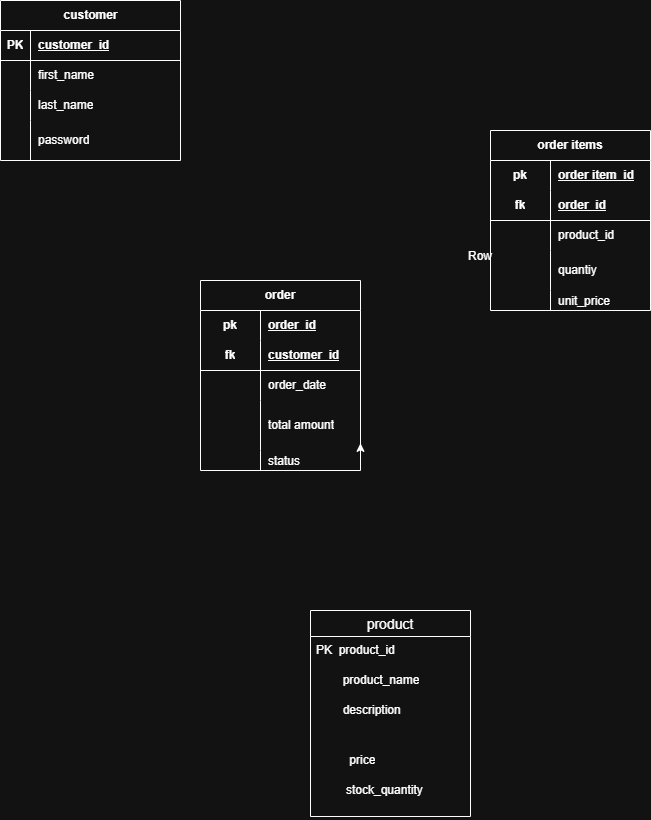

The diagram above was exported from draw.io. Its source (the exported page's mxGraphModel, read from the mxfile embedded in the PNG):
<mxGraphModel dx="878" dy="450" grid="1" gridSize="10" guides="1" tooltips="1" connect="1" arrows="1" fold="1" page="1" pageScale="1" pageWidth="850" pageHeight="1100" math="0" shadow="0">
  <root>
    <mxCell id="0" />
    <mxCell id="1" parent="0" />
    <mxCell id="RBsimvyEUUddyMCGIkoT-5" parent="1" style="shape=table;startSize=30;container=1;collapsible=1;childLayout=tableLayout;fixedRows=1;rowLines=0;fontStyle=1;align=center;resizeLast=1;html=1;whiteSpace=wrap;" value="order items" vertex="1">
      <mxGeometry height="180" width="160" x="540" y="160" as="geometry" />
    </mxCell>
    <mxCell id="RBsimvyEUUddyMCGIkoT-6" parent="RBsimvyEUUddyMCGIkoT-5" style="shape=tableRow;horizontal=0;startSize=0;swimlaneHead=0;swimlaneBody=0;fillColor=none;collapsible=0;dropTarget=0;points=[[0,0.5],[1,0.5]];portConstraint=eastwest;top=0;left=0;right=0;bottom=0;html=1;" value="" vertex="1">
      <mxGeometry height="30" width="160" y="30" as="geometry" />
    </mxCell>
    <mxCell id="RBsimvyEUUddyMCGIkoT-7" parent="RBsimvyEUUddyMCGIkoT-6" style="shape=partialRectangle;connectable=0;fillColor=none;top=0;left=0;bottom=0;right=0;fontStyle=1;overflow=hidden;html=1;whiteSpace=wrap;" value="pk" vertex="1">
      <mxGeometry height="30" width="60" as="geometry">
        <mxRectangle height="30" width="60" as="alternateBounds" />
      </mxGeometry>
    </mxCell>
    <mxCell id="RBsimvyEUUddyMCGIkoT-8" parent="RBsimvyEUUddyMCGIkoT-6" style="shape=partialRectangle;connectable=0;fillColor=none;top=0;left=0;bottom=0;right=0;align=left;spacingLeft=6;fontStyle=5;overflow=hidden;html=1;whiteSpace=wrap;" value="order item_id" vertex="1">
      <mxGeometry height="30" width="100" x="60" as="geometry">
        <mxRectangle height="30" width="100" as="alternateBounds" />
      </mxGeometry>
    </mxCell>
    <mxCell id="RBsimvyEUUddyMCGIkoT-9" parent="RBsimvyEUUddyMCGIkoT-5" style="shape=tableRow;horizontal=0;startSize=0;swimlaneHead=0;swimlaneBody=0;fillColor=none;collapsible=0;dropTarget=0;points=[[0,0.5],[1,0.5]];portConstraint=eastwest;top=0;left=0;right=0;bottom=1;html=1;" value="" vertex="1">
      <mxGeometry height="30" width="160" y="60" as="geometry" />
    </mxCell>
    <mxCell id="RBsimvyEUUddyMCGIkoT-10" parent="RBsimvyEUUddyMCGIkoT-9" style="shape=partialRectangle;connectable=0;fillColor=none;top=0;left=0;bottom=0;right=0;fontStyle=1;overflow=hidden;html=1;whiteSpace=wrap;" value="fk" vertex="1">
      <mxGeometry height="30" width="60" as="geometry">
        <mxRectangle height="30" width="60" as="alternateBounds" />
      </mxGeometry>
    </mxCell>
    <mxCell id="RBsimvyEUUddyMCGIkoT-11" parent="RBsimvyEUUddyMCGIkoT-9" style="shape=partialRectangle;connectable=0;fillColor=none;top=0;left=0;bottom=0;right=0;align=left;spacingLeft=6;fontStyle=5;overflow=hidden;html=1;whiteSpace=wrap;" value="order_id" vertex="1">
      <mxGeometry height="30" width="100" x="60" as="geometry">
        <mxRectangle height="30" width="100" as="alternateBounds" />
      </mxGeometry>
    </mxCell>
    <mxCell id="RBsimvyEUUddyMCGIkoT-12" parent="RBsimvyEUUddyMCGIkoT-5" style="shape=tableRow;horizontal=0;startSize=0;swimlaneHead=0;swimlaneBody=0;fillColor=none;collapsible=0;dropTarget=0;points=[[0,0.5],[1,0.5]];portConstraint=eastwest;top=0;left=0;right=0;bottom=0;html=1;" value="" vertex="1">
      <mxGeometry height="30" width="160" y="90" as="geometry" />
    </mxCell>
    <mxCell id="RBsimvyEUUddyMCGIkoT-13" parent="RBsimvyEUUddyMCGIkoT-12" style="shape=partialRectangle;connectable=0;fillColor=none;top=0;left=0;bottom=0;right=0;editable=1;overflow=hidden;html=1;whiteSpace=wrap;" value="" vertex="1">
      <mxGeometry height="30" width="60" as="geometry">
        <mxRectangle height="30" width="60" as="alternateBounds" />
      </mxGeometry>
    </mxCell>
    <mxCell id="RBsimvyEUUddyMCGIkoT-14" parent="RBsimvyEUUddyMCGIkoT-12" style="shape=partialRectangle;connectable=0;fillColor=none;top=0;left=0;bottom=0;right=0;align=left;spacingLeft=6;overflow=hidden;html=1;whiteSpace=wrap;" value="product_id" vertex="1">
      <mxGeometry height="30" width="100" x="60" as="geometry">
        <mxRectangle height="30" width="100" as="alternateBounds" />
      </mxGeometry>
    </mxCell>
    <mxCell id="RBsimvyEUUddyMCGIkoT-15" parent="RBsimvyEUUddyMCGIkoT-5" style="shape=tableRow;horizontal=0;startSize=0;swimlaneHead=0;swimlaneBody=0;fillColor=none;collapsible=0;dropTarget=0;points=[[0,0.5],[1,0.5]];portConstraint=eastwest;top=0;left=0;right=0;bottom=0;html=1;" value="" vertex="1">
      <mxGeometry height="40" width="160" y="120" as="geometry" />
    </mxCell>
    <mxCell id="RBsimvyEUUddyMCGIkoT-16" parent="RBsimvyEUUddyMCGIkoT-15" style="shape=partialRectangle;connectable=0;fillColor=none;top=0;left=0;bottom=0;right=0;editable=1;overflow=hidden;html=1;whiteSpace=wrap;" value="" vertex="1">
      <mxGeometry height="40" width="60" as="geometry">
        <mxRectangle height="40" width="60" as="alternateBounds" />
      </mxGeometry>
    </mxCell>
    <mxCell id="RBsimvyEUUddyMCGIkoT-17" parent="RBsimvyEUUddyMCGIkoT-15" style="shape=partialRectangle;connectable=0;fillColor=none;top=0;left=0;bottom=0;right=0;align=left;spacingLeft=6;overflow=hidden;html=1;whiteSpace=wrap;" value="quantiy" vertex="1">
      <mxGeometry height="40" width="100" x="60" as="geometry">
        <mxRectangle height="40" width="100" as="alternateBounds" />
      </mxGeometry>
    </mxCell>
    <mxCell id="RBsimvyEUUddyMCGIkoT-92" parent="RBsimvyEUUddyMCGIkoT-5" style="shape=tableRow;horizontal=0;startSize=0;swimlaneHead=0;swimlaneBody=0;fillColor=none;collapsible=0;dropTarget=0;points=[[0,0.5],[1,0.5]];portConstraint=eastwest;top=0;left=0;right=0;bottom=0;" value="" vertex="1">
      <mxGeometry height="20" width="160" y="160" as="geometry" />
    </mxCell>
    <mxCell id="RBsimvyEUUddyMCGIkoT-93" parent="RBsimvyEUUddyMCGIkoT-92" style="shape=partialRectangle;connectable=0;fillColor=none;top=0;left=0;bottom=0;right=0;editable=1;overflow=hidden;" value="" vertex="1">
      <mxGeometry height="20" width="60" as="geometry">
        <mxRectangle height="20" width="60" as="alternateBounds" />
      </mxGeometry>
    </mxCell>
    <mxCell id="RBsimvyEUUddyMCGIkoT-94" parent="RBsimvyEUUddyMCGIkoT-92" style="shape=partialRectangle;connectable=0;fillColor=none;top=0;left=0;bottom=0;right=0;align=left;spacingLeft=6;overflow=hidden;" value="unit_price" vertex="1">
      <mxGeometry height="20" width="100" x="60" as="geometry">
        <mxRectangle height="20" width="100" as="alternateBounds" />
      </mxGeometry>
    </mxCell>
    <mxCell id="RBsimvyEUUddyMCGIkoT-35" parent="1" style="shape=table;startSize=30;container=1;collapsible=1;childLayout=tableLayout;fixedRows=1;rowLines=0;fontStyle=1;align=center;resizeLast=1;html=1;" value="customer" vertex="1">
      <mxGeometry height="160" width="180" x="50" y="30" as="geometry" />
    </mxCell>
    <mxCell id="RBsimvyEUUddyMCGIkoT-36" parent="RBsimvyEUUddyMCGIkoT-35" style="shape=tableRow;horizontal=0;startSize=0;swimlaneHead=0;swimlaneBody=0;fillColor=none;collapsible=0;dropTarget=0;points=[[0,0.5],[1,0.5]];portConstraint=eastwest;top=0;left=0;right=0;bottom=1;" value="" vertex="1">
      <mxGeometry height="30" width="180" y="30" as="geometry" />
    </mxCell>
    <mxCell id="RBsimvyEUUddyMCGIkoT-37" parent="RBsimvyEUUddyMCGIkoT-36" style="shape=partialRectangle;connectable=0;fillColor=none;top=0;left=0;bottom=0;right=0;fontStyle=1;overflow=hidden;whiteSpace=wrap;html=1;" value="PK" vertex="1">
      <mxGeometry height="30" width="30" as="geometry">
        <mxRectangle height="30" width="30" as="alternateBounds" />
      </mxGeometry>
    </mxCell>
    <mxCell id="RBsimvyEUUddyMCGIkoT-38" parent="RBsimvyEUUddyMCGIkoT-36" style="shape=partialRectangle;connectable=0;fillColor=none;top=0;left=0;bottom=0;right=0;align=left;spacingLeft=6;fontStyle=5;overflow=hidden;whiteSpace=wrap;html=1;" value="customer_id" vertex="1">
      <mxGeometry height="30" width="150" x="30" as="geometry">
        <mxRectangle height="30" width="150" as="alternateBounds" />
      </mxGeometry>
    </mxCell>
    <mxCell id="RBsimvyEUUddyMCGIkoT-39" parent="RBsimvyEUUddyMCGIkoT-35" style="shape=tableRow;horizontal=0;startSize=0;swimlaneHead=0;swimlaneBody=0;fillColor=none;collapsible=0;dropTarget=0;points=[[0,0.5],[1,0.5]];portConstraint=eastwest;top=0;left=0;right=0;bottom=0;" value="" vertex="1">
      <mxGeometry height="30" width="180" y="60" as="geometry" />
    </mxCell>
    <mxCell id="RBsimvyEUUddyMCGIkoT-40" parent="RBsimvyEUUddyMCGIkoT-39" style="shape=partialRectangle;connectable=0;fillColor=none;top=0;left=0;bottom=0;right=0;editable=1;overflow=hidden;whiteSpace=wrap;html=1;" value="" vertex="1">
      <mxGeometry height="30" width="30" as="geometry">
        <mxRectangle height="30" width="30" as="alternateBounds" />
      </mxGeometry>
    </mxCell>
    <mxCell id="RBsimvyEUUddyMCGIkoT-41" parent="RBsimvyEUUddyMCGIkoT-39" style="shape=partialRectangle;connectable=0;fillColor=none;top=0;left=0;bottom=0;right=0;align=left;spacingLeft=6;overflow=hidden;whiteSpace=wrap;html=1;" value="first_name" vertex="1">
      <mxGeometry height="30" width="150" x="30" as="geometry">
        <mxRectangle height="30" width="150" as="alternateBounds" />
      </mxGeometry>
    </mxCell>
    <mxCell id="RBsimvyEUUddyMCGIkoT-42" parent="RBsimvyEUUddyMCGIkoT-35" style="shape=tableRow;horizontal=0;startSize=0;swimlaneHead=0;swimlaneBody=0;fillColor=none;collapsible=0;dropTarget=0;points=[[0,0.5],[1,0.5]];portConstraint=eastwest;top=0;left=0;right=0;bottom=0;" value="" vertex="1">
      <mxGeometry height="30" width="180" y="90" as="geometry" />
    </mxCell>
    <mxCell id="RBsimvyEUUddyMCGIkoT-43" parent="RBsimvyEUUddyMCGIkoT-42" style="shape=partialRectangle;connectable=0;fillColor=none;top=0;left=0;bottom=0;right=0;editable=1;overflow=hidden;whiteSpace=wrap;html=1;" value="" vertex="1">
      <mxGeometry height="30" width="30" as="geometry">
        <mxRectangle height="30" width="30" as="alternateBounds" />
      </mxGeometry>
    </mxCell>
    <mxCell id="RBsimvyEUUddyMCGIkoT-44" parent="RBsimvyEUUddyMCGIkoT-42" style="shape=partialRectangle;connectable=0;fillColor=none;top=0;left=0;bottom=0;right=0;align=left;spacingLeft=6;overflow=hidden;whiteSpace=wrap;html=1;" value="last_name" vertex="1">
      <mxGeometry height="30" width="150" x="30" as="geometry">
        <mxRectangle height="30" width="150" as="alternateBounds" />
      </mxGeometry>
    </mxCell>
    <mxCell id="RBsimvyEUUddyMCGIkoT-45" parent="RBsimvyEUUddyMCGIkoT-35" style="shape=tableRow;horizontal=0;startSize=0;swimlaneHead=0;swimlaneBody=0;fillColor=none;collapsible=0;dropTarget=0;points=[[0,0.5],[1,0.5]];portConstraint=eastwest;top=0;left=0;right=0;bottom=0;" value="" vertex="1">
      <mxGeometry height="40" width="180" y="120" as="geometry" />
    </mxCell>
    <mxCell id="RBsimvyEUUddyMCGIkoT-46" parent="RBsimvyEUUddyMCGIkoT-45" style="shape=partialRectangle;connectable=0;fillColor=none;top=0;left=0;bottom=0;right=0;editable=1;overflow=hidden;whiteSpace=wrap;html=1;" value="" vertex="1">
      <mxGeometry height="40" width="30" as="geometry">
        <mxRectangle height="40" width="30" as="alternateBounds" />
      </mxGeometry>
    </mxCell>
    <mxCell id="RBsimvyEUUddyMCGIkoT-47" parent="RBsimvyEUUddyMCGIkoT-45" style="shape=partialRectangle;connectable=0;fillColor=none;top=0;left=0;bottom=0;right=0;align=left;spacingLeft=6;overflow=hidden;whiteSpace=wrap;html=1;" value="password" vertex="1">
      <mxGeometry height="40" width="150" x="30" as="geometry">
        <mxRectangle height="40" width="150" as="alternateBounds" />
      </mxGeometry>
    </mxCell>
    <mxCell id="RBsimvyEUUddyMCGIkoT-48" parent="1" style="shape=table;startSize=30;container=1;collapsible=1;childLayout=tableLayout;fixedRows=1;rowLines=0;fontStyle=1;align=center;resizeLast=1;html=1;whiteSpace=wrap;" value="order" vertex="1">
      <mxGeometry height="190" width="160" x="250" y="310" as="geometry" />
    </mxCell>
    <mxCell id="RBsimvyEUUddyMCGIkoT-49" parent="RBsimvyEUUddyMCGIkoT-48" style="shape=tableRow;horizontal=0;startSize=0;swimlaneHead=0;swimlaneBody=0;fillColor=none;collapsible=0;dropTarget=0;points=[[0,0.5],[1,0.5]];portConstraint=eastwest;top=0;left=0;right=0;bottom=0;html=1;" value="" vertex="1">
      <mxGeometry height="30" width="160" y="30" as="geometry" />
    </mxCell>
    <mxCell id="RBsimvyEUUddyMCGIkoT-50" parent="RBsimvyEUUddyMCGIkoT-49" style="shape=partialRectangle;connectable=0;fillColor=none;top=0;left=0;bottom=0;right=0;fontStyle=1;overflow=hidden;html=1;whiteSpace=wrap;" value="pk" vertex="1">
      <mxGeometry height="30" width="60" as="geometry">
        <mxRectangle height="30" width="60" as="alternateBounds" />
      </mxGeometry>
    </mxCell>
    <mxCell id="RBsimvyEUUddyMCGIkoT-51" parent="RBsimvyEUUddyMCGIkoT-49" style="shape=partialRectangle;connectable=0;fillColor=none;top=0;left=0;bottom=0;right=0;align=left;spacingLeft=6;fontStyle=5;overflow=hidden;html=1;whiteSpace=wrap;" value="order_id" vertex="1">
      <mxGeometry height="30" width="100" x="60" as="geometry">
        <mxRectangle height="30" width="100" as="alternateBounds" />
      </mxGeometry>
    </mxCell>
    <mxCell id="RBsimvyEUUddyMCGIkoT-52" parent="RBsimvyEUUddyMCGIkoT-48" style="shape=tableRow;horizontal=0;startSize=0;swimlaneHead=0;swimlaneBody=0;fillColor=none;collapsible=0;dropTarget=0;points=[[0,0.5],[1,0.5]];portConstraint=eastwest;top=0;left=0;right=0;bottom=1;html=1;" value="" vertex="1">
      <mxGeometry height="30" width="160" y="60" as="geometry" />
    </mxCell>
    <mxCell id="RBsimvyEUUddyMCGIkoT-53" parent="RBsimvyEUUddyMCGIkoT-52" style="shape=partialRectangle;connectable=0;fillColor=none;top=0;left=0;bottom=0;right=0;fontStyle=1;overflow=hidden;html=1;whiteSpace=wrap;" value="fk" vertex="1">
      <mxGeometry height="30" width="60" as="geometry">
        <mxRectangle height="30" width="60" as="alternateBounds" />
      </mxGeometry>
    </mxCell>
    <mxCell id="RBsimvyEUUddyMCGIkoT-54" parent="RBsimvyEUUddyMCGIkoT-52" style="shape=partialRectangle;connectable=0;fillColor=none;top=0;left=0;bottom=0;right=0;align=left;spacingLeft=6;fontStyle=5;overflow=hidden;html=1;whiteSpace=wrap;" value="customer_id" vertex="1">
      <mxGeometry height="30" width="100" x="60" as="geometry">
        <mxRectangle height="30" width="100" as="alternateBounds" />
      </mxGeometry>
    </mxCell>
    <mxCell id="RBsimvyEUUddyMCGIkoT-55" parent="RBsimvyEUUddyMCGIkoT-48" style="shape=tableRow;horizontal=0;startSize=0;swimlaneHead=0;swimlaneBody=0;fillColor=none;collapsible=0;dropTarget=0;points=[[0,0.5],[1,0.5]];portConstraint=eastwest;top=0;left=0;right=0;bottom=0;html=1;" value="" vertex="1">
      <mxGeometry height="30" width="160" y="90" as="geometry" />
    </mxCell>
    <mxCell id="RBsimvyEUUddyMCGIkoT-56" parent="RBsimvyEUUddyMCGIkoT-55" style="shape=partialRectangle;connectable=0;fillColor=none;top=0;left=0;bottom=0;right=0;editable=1;overflow=hidden;html=1;whiteSpace=wrap;" value="" vertex="1">
      <mxGeometry height="30" width="60" as="geometry">
        <mxRectangle height="30" width="60" as="alternateBounds" />
      </mxGeometry>
    </mxCell>
    <mxCell id="RBsimvyEUUddyMCGIkoT-57" parent="RBsimvyEUUddyMCGIkoT-55" style="shape=partialRectangle;connectable=0;fillColor=none;top=0;left=0;bottom=0;right=0;align=left;spacingLeft=6;overflow=hidden;html=1;whiteSpace=wrap;" value="order_date" vertex="1">
      <mxGeometry height="30" width="100" x="60" as="geometry">
        <mxRectangle height="30" width="100" as="alternateBounds" />
      </mxGeometry>
    </mxCell>
    <mxCell id="RBsimvyEUUddyMCGIkoT-58" parent="RBsimvyEUUddyMCGIkoT-48" style="shape=tableRow;horizontal=0;startSize=0;swimlaneHead=0;swimlaneBody=0;fillColor=none;collapsible=0;dropTarget=0;points=[[0,0.5],[1,0.5]];portConstraint=eastwest;top=0;left=0;right=0;bottom=0;html=1;" value="" vertex="1">
      <mxGeometry height="50" width="160" y="120" as="geometry" />
    </mxCell>
    <mxCell id="RBsimvyEUUddyMCGIkoT-59" parent="RBsimvyEUUddyMCGIkoT-58" style="shape=partialRectangle;connectable=0;fillColor=none;top=0;left=0;bottom=0;right=0;editable=1;overflow=hidden;html=1;whiteSpace=wrap;" value="" vertex="1">
      <mxGeometry height="50" width="60" as="geometry">
        <mxRectangle height="50" width="60" as="alternateBounds" />
      </mxGeometry>
    </mxCell>
    <mxCell id="RBsimvyEUUddyMCGIkoT-60" parent="RBsimvyEUUddyMCGIkoT-58" style="shape=partialRectangle;connectable=0;fillColor=none;top=0;left=0;bottom=0;right=0;align=left;spacingLeft=6;overflow=hidden;html=1;whiteSpace=wrap;" value="total amount" vertex="1">
      <mxGeometry height="50" width="100" x="60" as="geometry">
        <mxRectangle height="50" width="100" as="alternateBounds" />
      </mxGeometry>
    </mxCell>
    <mxCell id="RBsimvyEUUddyMCGIkoT-83" edge="1" parent="RBsimvyEUUddyMCGIkoT-48" source="RBsimvyEUUddyMCGIkoT-80" style="edgeStyle=orthogonalEdgeStyle;rounded=0;orthogonalLoop=1;jettySize=auto;html=1;exitX=1;exitY=0.5;exitDx=0;exitDy=0;entryX=1;entryY=0.857;entryDx=0;entryDy=0;entryPerimeter=0;" target="RBsimvyEUUddyMCGIkoT-58">
      <mxGeometry relative="1" as="geometry" />
    </mxCell>
    <mxCell id="RBsimvyEUUddyMCGIkoT-80" parent="RBsimvyEUUddyMCGIkoT-48" style="shape=tableRow;horizontal=0;startSize=0;swimlaneHead=0;swimlaneBody=0;fillColor=none;collapsible=0;dropTarget=0;points=[[0,0.5],[1,0.5]];portConstraint=eastwest;top=0;left=0;right=0;bottom=0;" value="" vertex="1">
      <mxGeometry height="20" width="160" y="170" as="geometry" />
    </mxCell>
    <mxCell id="RBsimvyEUUddyMCGIkoT-81" parent="RBsimvyEUUddyMCGIkoT-80" style="shape=partialRectangle;connectable=0;fillColor=none;top=0;left=0;bottom=0;right=0;editable=1;overflow=hidden;" value="" vertex="1">
      <mxGeometry height="20" width="60" as="geometry">
        <mxRectangle height="20" width="60" as="alternateBounds" />
      </mxGeometry>
    </mxCell>
    <mxCell id="RBsimvyEUUddyMCGIkoT-82" parent="RBsimvyEUUddyMCGIkoT-80" style="shape=partialRectangle;connectable=0;fillColor=none;top=0;left=0;bottom=0;right=0;align=left;spacingLeft=6;overflow=hidden;" value="status" vertex="1">
      <mxGeometry height="20" width="100" x="60" as="geometry">
        <mxRectangle height="20" width="100" as="alternateBounds" />
      </mxGeometry>
    </mxCell>
    <mxCell id="RBsimvyEUUddyMCGIkoT-87" parent="1" style="shape=table;startSize=0;container=1;collapsible=1;childLayout=tableLayout;fixedRows=1;rowLines=0;fontStyle=0;align=center;resizeLast=1;strokeColor=none;fillColor=none;collapsible=0;whiteSpace=wrap;html=1;" value="" vertex="1">
      <mxGeometry height="30" width="180" x="480" y="270" as="geometry" />
    </mxCell>
    <mxCell id="RBsimvyEUUddyMCGIkoT-88" parent="RBsimvyEUUddyMCGIkoT-87" style="shape=tableRow;horizontal=0;startSize=0;swimlaneHead=0;swimlaneBody=0;fillColor=none;collapsible=0;dropTarget=0;points=[[0,0.5],[1,0.5]];portConstraint=eastwest;top=0;left=0;right=0;bottom=0;" value="" vertex="1">
      <mxGeometry height="30" width="180" as="geometry" />
    </mxCell>
    <mxCell id="RBsimvyEUUddyMCGIkoT-89" parent="RBsimvyEUUddyMCGIkoT-88" style="shape=partialRectangle;connectable=0;fillColor=none;top=0;left=0;bottom=0;right=0;editable=1;overflow=hidden;" value="" vertex="1">
      <mxGeometry height="30" width="30" as="geometry">
        <mxRectangle height="30" width="30" as="alternateBounds" />
      </mxGeometry>
    </mxCell>
    <mxCell id="RBsimvyEUUddyMCGIkoT-90" parent="RBsimvyEUUddyMCGIkoT-88" style="shape=partialRectangle;connectable=0;fillColor=none;top=0;left=0;bottom=0;right=0;align=left;spacingLeft=6;overflow=hidden;" value="Row" vertex="1">
      <mxGeometry height="30" width="150" x="30" as="geometry">
        <mxRectangle height="30" width="150" as="alternateBounds" />
      </mxGeometry>
    </mxCell>
    <mxCell id="RBsimvyEUUddyMCGIkoT-95" parent="1" style="swimlane;fontStyle=0;childLayout=stackLayout;horizontal=1;startSize=26;horizontalStack=0;resizeParent=1;resizeParentMax=0;resizeLast=0;collapsible=1;marginBottom=0;align=center;fontSize=14;" value="product" vertex="1">
      <mxGeometry height="206" width="160" x="360" y="640" as="geometry" />
    </mxCell>
    <mxCell id="RBsimvyEUUddyMCGIkoT-96" parent="RBsimvyEUUddyMCGIkoT-95" style="text;strokeColor=none;fillColor=none;spacingLeft=4;spacingRight=4;overflow=hidden;rotatable=0;points=[[0,0.5],[1,0.5]];portConstraint=eastwest;fontSize=12;whiteSpace=wrap;html=1;" value="PK&amp;nbsp; product_id" vertex="1">
      <mxGeometry height="30" width="160" y="26" as="geometry" />
    </mxCell>
    <mxCell id="RBsimvyEUUddyMCGIkoT-97" parent="RBsimvyEUUddyMCGIkoT-95" style="text;strokeColor=none;fillColor=none;spacingLeft=4;spacingRight=4;overflow=hidden;rotatable=0;points=[[0,0.5],[1,0.5]];portConstraint=eastwest;fontSize=12;whiteSpace=wrap;html=1;" value="&amp;nbsp; &amp;nbsp; &amp;nbsp; &amp;nbsp; product_name" vertex="1">
      <mxGeometry height="30" width="160" y="56" as="geometry" />
    </mxCell>
    <mxCell id="RBsimvyEUUddyMCGIkoT-99" edge="1" parent="RBsimvyEUUddyMCGIkoT-95" source="RBsimvyEUUddyMCGIkoT-98" style="edgeStyle=orthogonalEdgeStyle;rounded=0;orthogonalLoop=1;jettySize=auto;html=1;exitX=1;exitY=0.5;exitDx=0;exitDy=0;" target="RBsimvyEUUddyMCGIkoT-98">
      <mxGeometry relative="1" as="geometry" />
    </mxCell>
    <mxCell id="RBsimvyEUUddyMCGIkoT-98" parent="RBsimvyEUUddyMCGIkoT-95" style="text;strokeColor=none;fillColor=none;spacingLeft=4;spacingRight=4;overflow=hidden;rotatable=0;points=[[0,0.5],[1,0.5]];portConstraint=eastwest;fontSize=12;whiteSpace=wrap;html=1;" value="&amp;nbsp; &amp;nbsp; &amp;nbsp; &amp;nbsp; description" vertex="1">
      <mxGeometry height="50" width="160" y="86" as="geometry" />
    </mxCell>
    <mxCell id="RBsimvyEUUddyMCGIkoT-108" parent="RBsimvyEUUddyMCGIkoT-95" style="text;strokeColor=none;fillColor=none;spacingLeft=4;spacingRight=4;overflow=hidden;rotatable=0;points=[[0,0.5],[1,0.5]];portConstraint=eastwest;fontSize=12;whiteSpace=wrap;html=1;" value="&amp;nbsp; &amp;nbsp; &amp;nbsp; &amp;nbsp; &amp;nbsp; price" vertex="1">
      <mxGeometry height="30" width="160" y="136" as="geometry" />
    </mxCell>
    <mxCell id="RBsimvyEUUddyMCGIkoT-107" parent="RBsimvyEUUddyMCGIkoT-95" style="text;strokeColor=none;fillColor=none;spacingLeft=4;spacingRight=4;overflow=hidden;rotatable=0;points=[[0,0.5],[1,0.5]];portConstraint=eastwest;fontSize=12;whiteSpace=wrap;html=1;" value="&amp;nbsp; &amp;nbsp; &amp;nbsp; &amp;nbsp; &amp;nbsp;stock_quantity" vertex="1">
      <mxGeometry height="40" width="160" y="166" as="geometry" />
    </mxCell>
  </root>
</mxGraphModel>